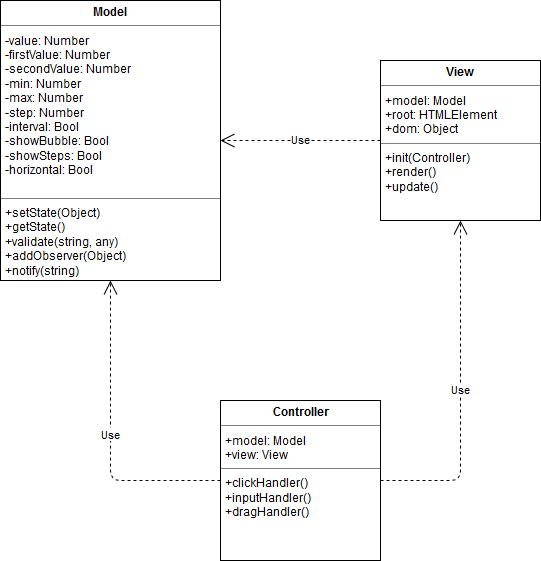

The diagram above was exported from draw.io. Its source (the exported page's mxGraphModel, read from the mxfile embedded in the PNG):
<mxGraphModel dx="754" dy="749" grid="1" gridSize="10" guides="1" tooltips="1" connect="1" arrows="1" fold="1" page="1" pageScale="1" pageWidth="850" pageHeight="1100" math="0" shadow="0">
  <root>
    <mxCell id="0" />
    <mxCell id="1" parent="0" />
    <mxCell id="mJrDWE3qX8VsLHDeRp7H-1" value="&lt;p style=&quot;margin: 0px ; margin-top: 4px ; text-align: center&quot;&gt;&lt;b&gt;Model&lt;/b&gt;&lt;br&gt;&lt;/p&gt;&lt;hr size=&quot;1&quot;&gt;&lt;p style=&quot;margin: 0px ; margin-left: 4px&quot;&gt;-value: Number&lt;/p&gt;&lt;p style=&quot;margin: 0px ; margin-left: 4px&quot;&gt;-firstValue: Number&lt;/p&gt;&lt;p style=&quot;margin: 0px ; margin-left: 4px&quot;&gt;-secondValue: Number&lt;br&gt;&lt;/p&gt;&lt;p style=&quot;margin: 0px ; margin-left: 4px&quot;&gt;-min: Number&lt;/p&gt;&lt;p style=&quot;margin: 0px ; margin-left: 4px&quot;&gt;-max: Number&lt;/p&gt;&lt;p style=&quot;margin: 0px ; margin-left: 4px&quot;&gt;-step: Number&lt;/p&gt;&lt;p style=&quot;margin: 0px ; margin-left: 4px&quot;&gt;-interval: Bool&lt;br&gt;&lt;/p&gt;&lt;p style=&quot;margin: 0px ; margin-left: 4px&quot;&gt;-showBubble: Bool&lt;/p&gt;&lt;p style=&quot;margin: 0px ; margin-left: 4px&quot;&gt;-showSteps: Bool&lt;/p&gt;&lt;p style=&quot;margin: 0px ; margin-left: 4px&quot;&gt;-horizontal: Bool&lt;/p&gt;&lt;br&gt;&lt;hr size=&quot;1&quot;&gt;&lt;p style=&quot;margin: 0px ; margin-left: 4px&quot;&gt;+setState(Object)&lt;/p&gt;&lt;p style=&quot;margin: 0px ; margin-left: 4px&quot;&gt;+getState()&lt;br&gt;&lt;/p&gt;&lt;p style=&quot;margin: 0px ; margin-left: 4px&quot;&gt;+validate(string, any)&lt;br&gt;&lt;/p&gt;&lt;p style=&quot;margin: 0px ; margin-left: 4px&quot;&gt;+addObserver(Object)&lt;/p&gt;&lt;p style=&quot;margin: 0px ; margin-left: 4px&quot;&gt;+notify(string)&lt;/p&gt;&lt;p style=&quot;margin: 0px ; margin-left: 4px&quot;&gt;&lt;br&gt;&lt;/p&gt;" style="verticalAlign=top;align=left;overflow=fill;fontSize=12;fontFamily=Helvetica;html=1;" parent="1" vertex="1">
      <mxGeometry x="30" y="30" width="220" height="280" as="geometry" />
    </mxCell>
    <mxCell id="mJrDWE3qX8VsLHDeRp7H-2" value="&lt;p style=&quot;margin: 0px ; margin-top: 4px ; text-align: center&quot;&gt;&lt;b&gt;View&lt;/b&gt;&lt;br&gt;&lt;/p&gt;&lt;hr size=&quot;1&quot;&gt;&lt;p style=&quot;margin: 0px ; margin-left: 4px&quot;&gt;+model: Model&lt;br&gt;&lt;/p&gt;&lt;p style=&quot;margin: 0px ; margin-left: 4px&quot;&gt;+root: HTMLElement&lt;/p&gt;&lt;p style=&quot;margin: 0px ; margin-left: 4px&quot;&gt;+dom: Object&lt;br&gt;&lt;/p&gt;&lt;hr size=&quot;1&quot;&gt;&lt;p style=&quot;margin: 0px ; margin-left: 4px&quot;&gt;+init(Controller)&lt;/p&gt;&lt;p style=&quot;margin: 0px ; margin-left: 4px&quot;&gt;+render()&lt;/p&gt;&lt;p style=&quot;margin: 0px ; margin-left: 4px&quot;&gt;+update()&lt;br&gt;&lt;/p&gt;" style="verticalAlign=top;align=left;overflow=fill;fontSize=12;fontFamily=Helvetica;html=1;" parent="1" vertex="1">
      <mxGeometry x="410" y="90" width="160" height="160" as="geometry" />
    </mxCell>
    <mxCell id="mJrDWE3qX8VsLHDeRp7H-3" value="&lt;p style=&quot;margin: 0px ; margin-top: 4px ; text-align: center&quot;&gt;&lt;b&gt;Controller&lt;/b&gt;&lt;/p&gt;&lt;hr size=&quot;1&quot;&gt;&lt;p style=&quot;margin: 0px ; margin-left: 4px&quot;&gt;+model: Model&lt;br&gt;&lt;/p&gt;&lt;p style=&quot;margin: 0px ; margin-left: 4px&quot;&gt;+view: View&lt;br&gt;&lt;/p&gt;&lt;hr size=&quot;1&quot;&gt;&lt;p style=&quot;margin: 0px ; margin-left: 4px&quot;&gt;+clickHandler()&lt;/p&gt;&lt;p style=&quot;margin: 0px ; margin-left: 4px&quot;&gt;+inputHandler()&lt;/p&gt;&lt;p style=&quot;margin: 0px ; margin-left: 4px&quot;&gt;+dragHandler()&lt;br&gt;&lt;/p&gt;" style="verticalAlign=top;align=left;overflow=fill;fontSize=12;fontFamily=Helvetica;html=1;" parent="1" vertex="1">
      <mxGeometry x="250" y="430" width="160" height="160" as="geometry" />
    </mxCell>
    <mxCell id="mJrDWE3qX8VsLHDeRp7H-6" value="Use" style="endArrow=open;endSize=12;dashed=1;html=1;entryX=1;entryY=0.5;entryDx=0;entryDy=0;exitX=0;exitY=0.5;exitDx=0;exitDy=0;" parent="1" source="mJrDWE3qX8VsLHDeRp7H-2" target="mJrDWE3qX8VsLHDeRp7H-1" edge="1">
      <mxGeometry width="160" relative="1" as="geometry">
        <mxPoint x="359" y="120" as="sourcePoint" />
        <mxPoint x="230" y="420" as="targetPoint" />
        <Array as="points" />
      </mxGeometry>
    </mxCell>
    <mxCell id="mJrDWE3qX8VsLHDeRp7H-7" value="Use" style="endArrow=open;endSize=12;dashed=1;html=1;exitX=0;exitY=0.5;exitDx=0;exitDy=0;entryX=0.5;entryY=1;entryDx=0;entryDy=0;" parent="1" source="mJrDWE3qX8VsLHDeRp7H-3" target="mJrDWE3qX8VsLHDeRp7H-1" edge="1">
      <mxGeometry width="160" relative="1" as="geometry">
        <mxPoint x="80" y="420" as="sourcePoint" />
        <mxPoint x="240" y="420" as="targetPoint" />
        <Array as="points">
          <mxPoint x="140" y="510" />
        </Array>
      </mxGeometry>
    </mxCell>
    <mxCell id="mJrDWE3qX8VsLHDeRp7H-8" value="Use" style="endArrow=open;endSize=12;dashed=1;html=1;exitX=1;exitY=0.5;exitDx=0;exitDy=0;entryX=0.5;entryY=1;entryDx=0;entryDy=0;" parent="1" source="mJrDWE3qX8VsLHDeRp7H-3" target="mJrDWE3qX8VsLHDeRp7H-2" edge="1">
      <mxGeometry width="160" relative="1" as="geometry">
        <mxPoint x="80" y="420" as="sourcePoint" />
        <mxPoint x="240" y="420" as="targetPoint" />
        <Array as="points">
          <mxPoint x="490" y="510" />
        </Array>
      </mxGeometry>
    </mxCell>
  </root>
</mxGraphModel>